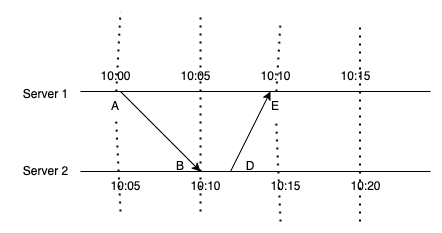

The diagram above was exported from draw.io. Its source (the exported page's mxGraphModel, read from the mxfile embedded in the PNG):
<mxGraphModel dx="1257" dy="575" grid="1" gridSize="10" guides="1" tooltips="1" connect="1" arrows="1" fold="1" page="1" pageScale="1" pageWidth="850" pageHeight="1100" math="0" shadow="0">
  <root>
    <mxCell id="0" />
    <mxCell id="1" parent="0" />
    <mxCell id="Ye8NaFc4sosug5b3OJ9M-1" value="" style="endArrow=none;html=1;rounded=0;" parent="1" edge="1">
      <mxGeometry width="50" height="50" relative="1" as="geometry">
        <mxPoint x="120" y="300" as="sourcePoint" />
        <mxPoint x="470" y="300" as="targetPoint" />
      </mxGeometry>
    </mxCell>
    <mxCell id="Ye8NaFc4sosug5b3OJ9M-2" value="" style="endArrow=none;html=1;rounded=0;" parent="1" edge="1">
      <mxGeometry width="50" height="50" relative="1" as="geometry">
        <mxPoint x="120" y="380" as="sourcePoint" />
        <mxPoint x="470" y="380" as="targetPoint" />
      </mxGeometry>
    </mxCell>
    <mxCell id="Ye8NaFc4sosug5b3OJ9M-3" value="Server 1" style="text;html=1;align=center;verticalAlign=middle;resizable=0;points=[];autosize=1;strokeColor=none;fillColor=none;" parent="1" vertex="1">
      <mxGeometry x="50" y="288" width="70" height="30" as="geometry" />
    </mxCell>
    <mxCell id="Ye8NaFc4sosug5b3OJ9M-4" value="&lt;div&gt;Server 2&lt;/div&gt;" style="text;html=1;align=center;verticalAlign=middle;resizable=0;points=[];autosize=1;strokeColor=none;fillColor=none;" parent="1" vertex="1">
      <mxGeometry x="50" y="365" width="70" height="30" as="geometry" />
    </mxCell>
    <mxCell id="Ye8NaFc4sosug5b3OJ9M-5" value="" style="endArrow=classic;html=1;rounded=0;" parent="1" edge="1">
      <mxGeometry width="50" height="50" relative="1" as="geometry">
        <mxPoint x="160" y="300" as="sourcePoint" />
        <mxPoint x="240" y="380" as="targetPoint" />
      </mxGeometry>
    </mxCell>
    <mxCell id="Ye8NaFc4sosug5b3OJ9M-6" value="" style="endArrow=classic;html=1;rounded=0;" parent="1" edge="1">
      <mxGeometry width="50" height="50" relative="1" as="geometry">
        <mxPoint x="270" y="380" as="sourcePoint" />
        <mxPoint x="310" y="300" as="targetPoint" />
      </mxGeometry>
    </mxCell>
    <mxCell id="Ye8NaFc4sosug5b3OJ9M-11" value="10:00" style="text;html=1;align=center;verticalAlign=middle;resizable=0;points=[];autosize=1;strokeColor=none;fillColor=none;" parent="1" vertex="1">
      <mxGeometry x="130" y="270" width="50" height="30" as="geometry" />
    </mxCell>
    <mxCell id="Ye8NaFc4sosug5b3OJ9M-13" value="10:05" style="text;html=1;align=center;verticalAlign=middle;resizable=0;points=[];autosize=1;strokeColor=none;fillColor=none;" parent="1" vertex="1">
      <mxGeometry x="210" y="270" width="50" height="30" as="geometry" />
    </mxCell>
    <mxCell id="Ye8NaFc4sosug5b3OJ9M-15" value="10:10" style="text;html=1;align=center;verticalAlign=middle;resizable=0;points=[];autosize=1;strokeColor=none;fillColor=none;" parent="1" vertex="1">
      <mxGeometry x="290" y="270" width="50" height="30" as="geometry" />
    </mxCell>
    <mxCell id="Ye8NaFc4sosug5b3OJ9M-19" value="10:15" style="text;html=1;align=center;verticalAlign=middle;resizable=0;points=[];autosize=1;strokeColor=none;fillColor=none;" parent="1" vertex="1">
      <mxGeometry x="370" y="270" width="50" height="30" as="geometry" />
    </mxCell>
    <mxCell id="Ye8NaFc4sosug5b3OJ9M-21" value="10:05" style="text;html=1;align=center;verticalAlign=middle;resizable=0;points=[];autosize=1;strokeColor=none;fillColor=none;" parent="1" vertex="1">
      <mxGeometry x="140" y="380" width="50" height="30" as="geometry" />
    </mxCell>
    <mxCell id="Ye8NaFc4sosug5b3OJ9M-22" value="10:10" style="text;html=1;align=center;verticalAlign=middle;resizable=0;points=[];autosize=1;strokeColor=none;fillColor=none;" parent="1" vertex="1">
      <mxGeometry x="220" y="380" width="50" height="30" as="geometry" />
    </mxCell>
    <mxCell id="Ye8NaFc4sosug5b3OJ9M-23" value="10:15" style="text;html=1;align=center;verticalAlign=middle;resizable=0;points=[];autosize=1;strokeColor=none;fillColor=none;" parent="1" vertex="1">
      <mxGeometry x="300" y="380" width="50" height="30" as="geometry" />
    </mxCell>
    <mxCell id="Ye8NaFc4sosug5b3OJ9M-24" value="10:20" style="text;html=1;align=center;verticalAlign=middle;resizable=0;points=[];autosize=1;strokeColor=none;fillColor=none;" parent="1" vertex="1">
      <mxGeometry x="380" y="380" width="50" height="30" as="geometry" />
    </mxCell>
    <mxCell id="Ye8NaFc4sosug5b3OJ9M-25" value="" style="endArrow=none;dashed=1;html=1;dashPattern=1 3;strokeWidth=2;rounded=0;" parent="1" source="Ye8NaFc4sosug5b3OJ9M-29" edge="1">
      <mxGeometry width="50" height="50" relative="1" as="geometry">
        <mxPoint x="160" y="420" as="sourcePoint" />
        <mxPoint x="160" y="220" as="targetPoint" />
      </mxGeometry>
    </mxCell>
    <mxCell id="Ye8NaFc4sosug5b3OJ9M-26" value="" style="endArrow=none;dashed=1;html=1;dashPattern=1 3;strokeWidth=2;rounded=0;" parent="1" edge="1">
      <mxGeometry width="50" height="50" relative="1" as="geometry">
        <mxPoint x="240" y="420" as="sourcePoint" />
        <mxPoint x="240" y="220" as="targetPoint" />
      </mxGeometry>
    </mxCell>
    <mxCell id="Ye8NaFc4sosug5b3OJ9M-27" value="" style="endArrow=none;dashed=1;html=1;dashPattern=1 3;strokeWidth=2;rounded=0;" parent="1" edge="1" source="-EYvek6bIRSTgwfqKv-N-2">
      <mxGeometry width="50" height="50" relative="1" as="geometry">
        <mxPoint x="320" y="430" as="sourcePoint" />
        <mxPoint x="320" y="230" as="targetPoint" />
      </mxGeometry>
    </mxCell>
    <mxCell id="Ye8NaFc4sosug5b3OJ9M-28" value="" style="endArrow=none;dashed=1;html=1;dashPattern=1 3;strokeWidth=2;rounded=0;" parent="1" edge="1">
      <mxGeometry width="50" height="50" relative="1" as="geometry">
        <mxPoint x="399.5" y="430" as="sourcePoint" />
        <mxPoint x="399.5" y="230" as="targetPoint" />
      </mxGeometry>
    </mxCell>
    <mxCell id="Ye8NaFc4sosug5b3OJ9M-31" value="" style="endArrow=none;dashed=1;html=1;dashPattern=1 3;strokeWidth=2;rounded=0;" parent="1" target="Ye8NaFc4sosug5b3OJ9M-29" edge="1">
      <mxGeometry width="50" height="50" relative="1" as="geometry">
        <mxPoint x="160" y="420" as="sourcePoint" />
        <mxPoint x="160" y="220" as="targetPoint" />
      </mxGeometry>
    </mxCell>
    <mxCell id="Ye8NaFc4sosug5b3OJ9M-29" value="A" style="text;html=1;align=center;verticalAlign=middle;whiteSpace=wrap;rounded=0;" parent="1" vertex="1">
      <mxGeometry x="125" y="300" width="60" height="30" as="geometry" />
    </mxCell>
    <mxCell id="Ye8NaFc4sosug5b3OJ9M-32" value="B" style="text;html=1;align=center;verticalAlign=middle;whiteSpace=wrap;rounded=0;" parent="1" vertex="1">
      <mxGeometry x="190" y="360" width="60" height="30" as="geometry" />
    </mxCell>
    <mxCell id="-EYvek6bIRSTgwfqKv-N-1" value="D" style="text;html=1;align=center;verticalAlign=middle;whiteSpace=wrap;rounded=0;" vertex="1" parent="1">
      <mxGeometry x="260" y="360" width="60" height="30" as="geometry" />
    </mxCell>
    <mxCell id="n6t_-dLq_RoECcSRsVNT-1" value="" style="endArrow=none;dashed=1;html=1;dashPattern=1 3;strokeWidth=2;rounded=0;" edge="1" parent="1" target="-EYvek6bIRSTgwfqKv-N-2">
      <mxGeometry width="50" height="50" relative="1" as="geometry">
        <mxPoint x="320" y="430" as="sourcePoint" />
        <mxPoint x="320" y="230" as="targetPoint" />
      </mxGeometry>
    </mxCell>
    <mxCell id="-EYvek6bIRSTgwfqKv-N-2" value="E" style="text;html=1;align=center;verticalAlign=middle;whiteSpace=wrap;rounded=0;" vertex="1" parent="1">
      <mxGeometry x="285" y="300" width="60" height="30" as="geometry" />
    </mxCell>
  </root>
</mxGraphModel>